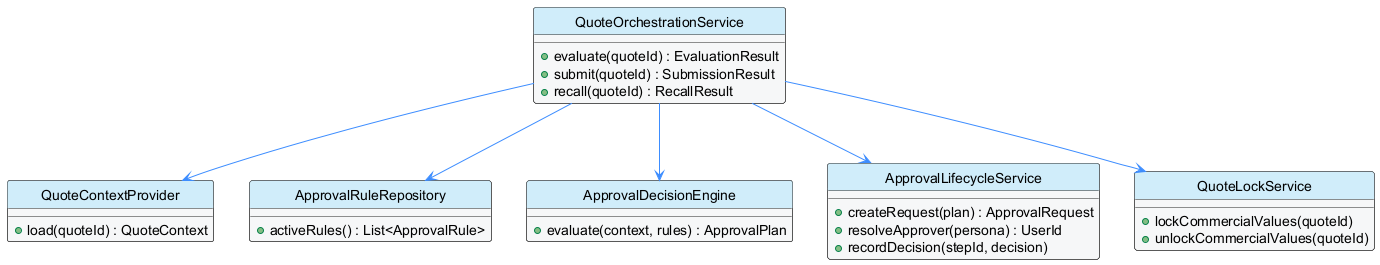

The diagram above was rendered by PlantUML. Its source (embedded in the PNG):
@startuml
top to bottom direction
skinparam backgroundColor white
skinparam shadowing false
skinparam classBackgroundColor #F6F7F8
skinparam classBorderColor #222222
skinparam classArrowColor #3D8DFF
skinparam classHeaderBackgroundColor #D0EDFA
hide circle

class QuoteOrchestrationService {
  +evaluate(quoteId) : EvaluationResult
  +submit(quoteId) : SubmissionResult
  +recall(quoteId) : RecallResult
}
class QuoteContextProvider {
  +load(quoteId) : QuoteContext
}
class ApprovalRuleRepository {
  +activeRules() : List<ApprovalRule>
}
class ApprovalDecisionEngine {
  +evaluate(context, rules) : ApprovalPlan
}
class ApprovalLifecycleService {
  +createRequest(plan) : ApprovalRequest
  +resolveApprover(persona) : UserId
  +recordDecision(stepId, decision)
}
class QuoteLockService {
  +lockCommercialValues(quoteId)
  +unlockCommercialValues(quoteId)
}

QuoteOrchestrationService --> QuoteContextProvider
QuoteOrchestrationService --> ApprovalRuleRepository
QuoteOrchestrationService --> ApprovalDecisionEngine
QuoteOrchestrationService --> ApprovalLifecycleService
QuoteOrchestrationService --> QuoteLockService
@enduml